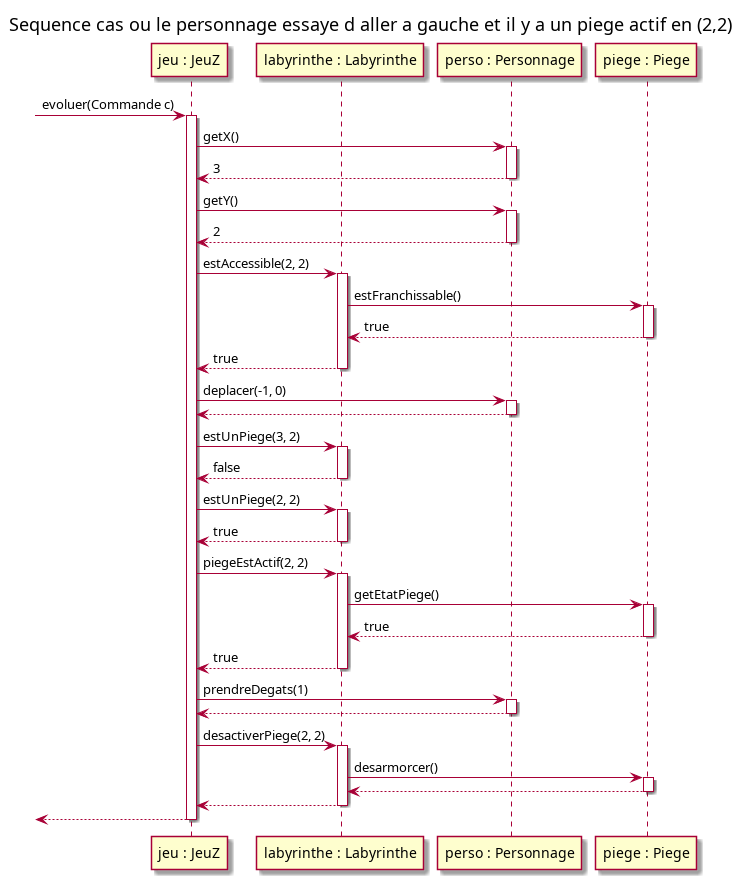

The diagram above was rendered by PlantUML. Its source (embedded in the PNG):
@startuml

title Sequence cas ou le personnage essaye d aller a gauche et il y a un piege actif en (2,2)

participant "jeu : JeuZ" as jeu
participant "labyrinthe : Labyrinthe" as lab
participant "perso : Personnage" as perso
participant "piege : Piege" as piege

[-> jeu : evoluer(Commande c)
activate jeu

jeu -> perso : getX()
activate perso

perso --> jeu : 3
deactivate perso

jeu -> perso : getY()
activate perso

perso --> jeu : 2
deactivate perso

jeu -> lab : estAccessible(2, 2)
activate lab

lab -> piege : estFranchissable()
activate piege

piege --> lab : true
deactivate piege

lab --> jeu : true
deactivate lab

jeu -> perso : deplacer(-1, 0)
activate perso

perso --> jeu
deactivate perso

jeu -> lab : estUnPiege(3, 2)
activate lab

lab --> jeu : false
deactivate lab

jeu -> lab : estUnPiege(2, 2)
activate lab

lab --> jeu : true
deactivate lab

jeu -> lab : piegeEstActif(2, 2)
activate lab

lab -> piege : getEtatPiege()
activate piege

piege --> lab : true
deactivate piege

lab --> jeu : true
deactivate lab

jeu -> perso : prendreDegats(1)
activate perso

perso --> jeu
deactivate perso

jeu -> lab : desactiverPiege(2, 2)
activate lab

lab -> piege : desarmorcer()
activate piege

piege --> lab
deactivate piege

lab --> jeu 
deactivate lab

[<-- jeu
deactivate jeu 


@enduml